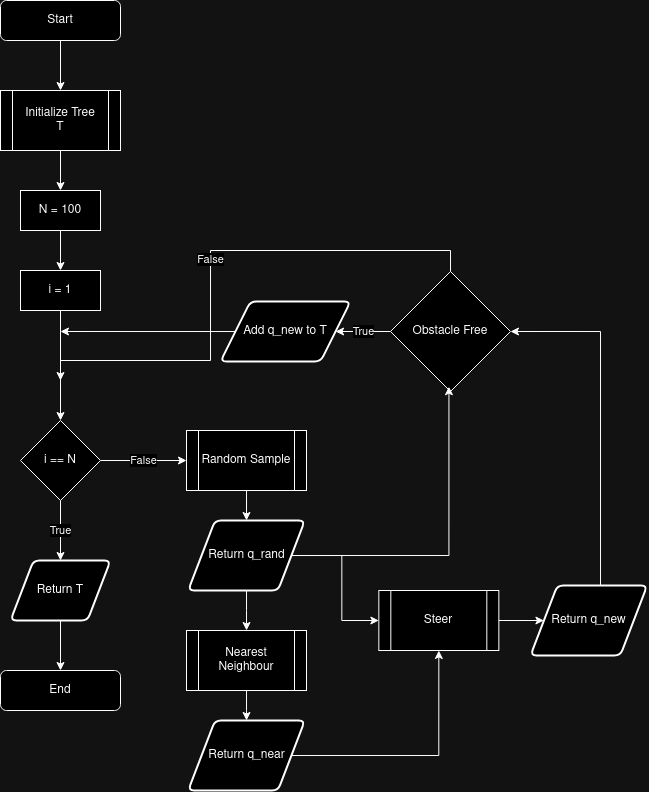

The diagram above was exported from draw.io. Its source (the exported page's mxGraphModel, read from the mxfile embedded in the PNG):
<mxGraphModel dx="787" dy="454" grid="1" gridSize="10" guides="1" tooltips="1" connect="1" arrows="1" fold="1" page="1" pageScale="1" pageWidth="827" pageHeight="1169" math="0" shadow="0">
  <root>
    <mxCell id="WIyWlLk6GJQsqaUBKTNV-0" />
    <mxCell id="WIyWlLk6GJQsqaUBKTNV-1" parent="WIyWlLk6GJQsqaUBKTNV-0" />
    <mxCell id="dSEC-LEXSPHA9PESCXjI-2" style="edgeStyle=orthogonalEdgeStyle;rounded=0;orthogonalLoop=1;jettySize=auto;html=1;" edge="1" parent="WIyWlLk6GJQsqaUBKTNV-1" source="WIyWlLk6GJQsqaUBKTNV-3" target="dSEC-LEXSPHA9PESCXjI-0">
      <mxGeometry relative="1" as="geometry" />
    </mxCell>
    <mxCell id="WIyWlLk6GJQsqaUBKTNV-3" value="Start" style="rounded=1;whiteSpace=wrap;html=1;fontSize=12;glass=0;strokeWidth=1;shadow=0;" parent="WIyWlLk6GJQsqaUBKTNV-1" vertex="1">
      <mxGeometry x="160" y="80" width="120" height="40" as="geometry" />
    </mxCell>
    <mxCell id="dSEC-LEXSPHA9PESCXjI-7" style="edgeStyle=orthogonalEdgeStyle;rounded=0;orthogonalLoop=1;jettySize=auto;html=1;" edge="1" parent="WIyWlLk6GJQsqaUBKTNV-1" source="dSEC-LEXSPHA9PESCXjI-0" target="dSEC-LEXSPHA9PESCXjI-6">
      <mxGeometry relative="1" as="geometry" />
    </mxCell>
    <mxCell id="dSEC-LEXSPHA9PESCXjI-0" value="&lt;div&gt;Initialize Tree&lt;/div&gt;&lt;div&gt;T&lt;br&gt;&lt;/div&gt;" style="shape=process;whiteSpace=wrap;html=1;backgroundOutline=1;" vertex="1" parent="WIyWlLk6GJQsqaUBKTNV-1">
      <mxGeometry x="160" y="170" width="120" height="60" as="geometry" />
    </mxCell>
    <mxCell id="dSEC-LEXSPHA9PESCXjI-9" style="edgeStyle=orthogonalEdgeStyle;rounded=0;orthogonalLoop=1;jettySize=auto;html=1;entryX=0.5;entryY=0;entryDx=0;entryDy=0;" edge="1" parent="WIyWlLk6GJQsqaUBKTNV-1" source="dSEC-LEXSPHA9PESCXjI-3" target="dSEC-LEXSPHA9PESCXjI-5">
      <mxGeometry relative="1" as="geometry" />
    </mxCell>
    <mxCell id="dSEC-LEXSPHA9PESCXjI-3" value="i = 1" style="rounded=0;whiteSpace=wrap;html=1;" vertex="1" parent="WIyWlLk6GJQsqaUBKTNV-1">
      <mxGeometry x="180" y="350" width="80" height="40" as="geometry" />
    </mxCell>
    <mxCell id="dSEC-LEXSPHA9PESCXjI-16" value="True" style="edgeStyle=orthogonalEdgeStyle;rounded=0;orthogonalLoop=1;jettySize=auto;html=1;entryX=0.5;entryY=0;entryDx=0;entryDy=0;" edge="1" parent="WIyWlLk6GJQsqaUBKTNV-1" source="dSEC-LEXSPHA9PESCXjI-5" target="dSEC-LEXSPHA9PESCXjI-15">
      <mxGeometry relative="1" as="geometry" />
    </mxCell>
    <mxCell id="dSEC-LEXSPHA9PESCXjI-27" value="False" style="edgeStyle=orthogonalEdgeStyle;rounded=0;orthogonalLoop=1;jettySize=auto;html=1;entryX=0;entryY=0.5;entryDx=0;entryDy=0;" edge="1" parent="WIyWlLk6GJQsqaUBKTNV-1" source="dSEC-LEXSPHA9PESCXjI-5" target="dSEC-LEXSPHA9PESCXjI-20">
      <mxGeometry relative="1" as="geometry" />
    </mxCell>
    <mxCell id="dSEC-LEXSPHA9PESCXjI-5" value="i == N" style="rhombus;whiteSpace=wrap;html=1;" vertex="1" parent="WIyWlLk6GJQsqaUBKTNV-1">
      <mxGeometry x="180" y="500" width="80" height="80" as="geometry" />
    </mxCell>
    <mxCell id="dSEC-LEXSPHA9PESCXjI-8" style="edgeStyle=orthogonalEdgeStyle;rounded=0;orthogonalLoop=1;jettySize=auto;html=1;" edge="1" parent="WIyWlLk6GJQsqaUBKTNV-1" source="dSEC-LEXSPHA9PESCXjI-6" target="dSEC-LEXSPHA9PESCXjI-3">
      <mxGeometry relative="1" as="geometry" />
    </mxCell>
    <mxCell id="dSEC-LEXSPHA9PESCXjI-6" value="N = 100" style="rounded=0;whiteSpace=wrap;html=1;" vertex="1" parent="WIyWlLk6GJQsqaUBKTNV-1">
      <mxGeometry x="180" y="270" width="80" height="40" as="geometry" />
    </mxCell>
    <mxCell id="dSEC-LEXSPHA9PESCXjI-11" value="End" style="rounded=1;whiteSpace=wrap;html=1;fontSize=12;glass=0;strokeWidth=1;shadow=0;" vertex="1" parent="WIyWlLk6GJQsqaUBKTNV-1">
      <mxGeometry x="160" y="750" width="120" height="40" as="geometry" />
    </mxCell>
    <mxCell id="dSEC-LEXSPHA9PESCXjI-17" style="edgeStyle=orthogonalEdgeStyle;rounded=0;orthogonalLoop=1;jettySize=auto;html=1;" edge="1" parent="WIyWlLk6GJQsqaUBKTNV-1" source="dSEC-LEXSPHA9PESCXjI-15" target="dSEC-LEXSPHA9PESCXjI-11">
      <mxGeometry relative="1" as="geometry" />
    </mxCell>
    <mxCell id="dSEC-LEXSPHA9PESCXjI-15" value="Return T" style="shape=parallelogram;html=1;strokeWidth=2;perimeter=parallelogramPerimeter;whiteSpace=wrap;rounded=1;arcSize=12;size=0.23;" vertex="1" parent="WIyWlLk6GJQsqaUBKTNV-1">
      <mxGeometry x="170" y="640" width="100" height="60" as="geometry" />
    </mxCell>
    <mxCell id="dSEC-LEXSPHA9PESCXjI-28" style="edgeStyle=orthogonalEdgeStyle;rounded=0;orthogonalLoop=1;jettySize=auto;html=1;entryX=0.5;entryY=0;entryDx=0;entryDy=0;" edge="1" parent="WIyWlLk6GJQsqaUBKTNV-1" source="dSEC-LEXSPHA9PESCXjI-20" target="dSEC-LEXSPHA9PESCXjI-21">
      <mxGeometry relative="1" as="geometry" />
    </mxCell>
    <mxCell id="dSEC-LEXSPHA9PESCXjI-20" value="&lt;div&gt;Random Sample&lt;/div&gt;" style="shape=process;whiteSpace=wrap;html=1;backgroundOutline=1;" vertex="1" parent="WIyWlLk6GJQsqaUBKTNV-1">
      <mxGeometry x="346" y="510" width="120" height="60" as="geometry" />
    </mxCell>
    <mxCell id="dSEC-LEXSPHA9PESCXjI-29" style="edgeStyle=orthogonalEdgeStyle;rounded=0;orthogonalLoop=1;jettySize=auto;html=1;" edge="1" parent="WIyWlLk6GJQsqaUBKTNV-1" source="dSEC-LEXSPHA9PESCXjI-21" target="dSEC-LEXSPHA9PESCXjI-22">
      <mxGeometry relative="1" as="geometry" />
    </mxCell>
    <mxCell id="dSEC-LEXSPHA9PESCXjI-32" style="edgeStyle=orthogonalEdgeStyle;rounded=0;orthogonalLoop=1;jettySize=auto;html=1;" edge="1" parent="WIyWlLk6GJQsqaUBKTNV-1" source="dSEC-LEXSPHA9PESCXjI-21" target="dSEC-LEXSPHA9PESCXjI-24">
      <mxGeometry relative="1" as="geometry" />
    </mxCell>
    <mxCell id="dSEC-LEXSPHA9PESCXjI-21" value="Return q_rand" style="shape=parallelogram;html=1;strokeWidth=2;perimeter=parallelogramPerimeter;whiteSpace=wrap;rounded=1;arcSize=12;size=0.23;" vertex="1" parent="WIyWlLk6GJQsqaUBKTNV-1">
      <mxGeometry x="347.67" y="600" width="116.67" height="70" as="geometry" />
    </mxCell>
    <mxCell id="dSEC-LEXSPHA9PESCXjI-31" style="edgeStyle=orthogonalEdgeStyle;rounded=0;orthogonalLoop=1;jettySize=auto;html=1;" edge="1" parent="WIyWlLk6GJQsqaUBKTNV-1" source="dSEC-LEXSPHA9PESCXjI-22" target="dSEC-LEXSPHA9PESCXjI-23">
      <mxGeometry relative="1" as="geometry" />
    </mxCell>
    <mxCell id="dSEC-LEXSPHA9PESCXjI-22" value="Nearest Neighbour" style="shape=process;whiteSpace=wrap;html=1;backgroundOutline=1;" vertex="1" parent="WIyWlLk6GJQsqaUBKTNV-1">
      <mxGeometry x="346" y="710" width="120" height="60" as="geometry" />
    </mxCell>
    <mxCell id="dSEC-LEXSPHA9PESCXjI-33" style="edgeStyle=orthogonalEdgeStyle;rounded=0;orthogonalLoop=1;jettySize=auto;html=1;entryX=0.5;entryY=1;entryDx=0;entryDy=0;" edge="1" parent="WIyWlLk6GJQsqaUBKTNV-1" source="dSEC-LEXSPHA9PESCXjI-23" target="dSEC-LEXSPHA9PESCXjI-24">
      <mxGeometry relative="1" as="geometry" />
    </mxCell>
    <mxCell id="dSEC-LEXSPHA9PESCXjI-23" value="Return q_near" style="shape=parallelogram;html=1;strokeWidth=2;perimeter=parallelogramPerimeter;whiteSpace=wrap;rounded=1;arcSize=12;size=0.23;" vertex="1" parent="WIyWlLk6GJQsqaUBKTNV-1">
      <mxGeometry x="347.67" y="800" width="116.67" height="70" as="geometry" />
    </mxCell>
    <mxCell id="dSEC-LEXSPHA9PESCXjI-34" style="edgeStyle=orthogonalEdgeStyle;rounded=0;orthogonalLoop=1;jettySize=auto;html=1;" edge="1" parent="WIyWlLk6GJQsqaUBKTNV-1" source="dSEC-LEXSPHA9PESCXjI-24" target="dSEC-LEXSPHA9PESCXjI-25">
      <mxGeometry relative="1" as="geometry" />
    </mxCell>
    <mxCell id="dSEC-LEXSPHA9PESCXjI-24" value="Steer" style="shape=process;whiteSpace=wrap;html=1;backgroundOutline=1;" vertex="1" parent="WIyWlLk6GJQsqaUBKTNV-1">
      <mxGeometry x="538.34" y="670" width="120" height="60" as="geometry" />
    </mxCell>
    <mxCell id="dSEC-LEXSPHA9PESCXjI-42" style="edgeStyle=orthogonalEdgeStyle;rounded=0;orthogonalLoop=1;jettySize=auto;html=1;entryX=1;entryY=0.5;entryDx=0;entryDy=0;" edge="1" parent="WIyWlLk6GJQsqaUBKTNV-1" source="dSEC-LEXSPHA9PESCXjI-25" target="dSEC-LEXSPHA9PESCXjI-26">
      <mxGeometry relative="1" as="geometry">
        <Array as="points">
          <mxPoint x="760" y="411" />
        </Array>
      </mxGeometry>
    </mxCell>
    <mxCell id="dSEC-LEXSPHA9PESCXjI-25" value="Return q_new" style="shape=parallelogram;html=1;strokeWidth=2;perimeter=parallelogramPerimeter;whiteSpace=wrap;rounded=1;arcSize=12;size=0.23;" vertex="1" parent="WIyWlLk6GJQsqaUBKTNV-1">
      <mxGeometry x="690" y="665" width="116.67" height="70" as="geometry" />
    </mxCell>
    <mxCell id="dSEC-LEXSPHA9PESCXjI-39" value="True" style="edgeStyle=orthogonalEdgeStyle;rounded=0;orthogonalLoop=1;jettySize=auto;html=1;entryX=1;entryY=0.5;entryDx=0;entryDy=0;" edge="1" parent="WIyWlLk6GJQsqaUBKTNV-1" source="dSEC-LEXSPHA9PESCXjI-26" target="dSEC-LEXSPHA9PESCXjI-38">
      <mxGeometry relative="1" as="geometry" />
    </mxCell>
    <mxCell id="dSEC-LEXSPHA9PESCXjI-45" value="False" style="edgeStyle=orthogonalEdgeStyle;rounded=0;orthogonalLoop=1;jettySize=auto;html=1;" edge="1" parent="WIyWlLk6GJQsqaUBKTNV-1" source="dSEC-LEXSPHA9PESCXjI-26">
      <mxGeometry relative="1" as="geometry">
        <mxPoint x="220" y="460" as="targetPoint" />
        <Array as="points">
          <mxPoint x="610" y="330" />
          <mxPoint x="370" y="330" />
          <mxPoint x="370" y="440" />
          <mxPoint x="220" y="440" />
        </Array>
      </mxGeometry>
    </mxCell>
    <mxCell id="dSEC-LEXSPHA9PESCXjI-26" value="Obstacle Free" style="rhombus;whiteSpace=wrap;html=1;" vertex="1" parent="WIyWlLk6GJQsqaUBKTNV-1">
      <mxGeometry x="550" y="351" width="120" height="120" as="geometry" />
    </mxCell>
    <mxCell id="dSEC-LEXSPHA9PESCXjI-35" style="edgeStyle=orthogonalEdgeStyle;rounded=0;orthogonalLoop=1;jettySize=auto;html=1;entryX=0.487;entryY=0.96;entryDx=0;entryDy=0;entryPerimeter=0;" edge="1" parent="WIyWlLk6GJQsqaUBKTNV-1" source="dSEC-LEXSPHA9PESCXjI-21" target="dSEC-LEXSPHA9PESCXjI-26">
      <mxGeometry relative="1" as="geometry" />
    </mxCell>
    <mxCell id="dSEC-LEXSPHA9PESCXjI-43" style="edgeStyle=orthogonalEdgeStyle;rounded=0;orthogonalLoop=1;jettySize=auto;html=1;" edge="1" parent="WIyWlLk6GJQsqaUBKTNV-1" source="dSEC-LEXSPHA9PESCXjI-38">
      <mxGeometry relative="1" as="geometry">
        <mxPoint x="220" y="411" as="targetPoint" />
      </mxGeometry>
    </mxCell>
    <mxCell id="dSEC-LEXSPHA9PESCXjI-38" value="Add q_new to T" style="shape=parallelogram;html=1;strokeWidth=2;perimeter=parallelogramPerimeter;whiteSpace=wrap;rounded=1;arcSize=12;size=0.23;" vertex="1" parent="WIyWlLk6GJQsqaUBKTNV-1">
      <mxGeometry x="380" y="381" width="130" height="60" as="geometry" />
    </mxCell>
  </root>
</mxGraphModel>